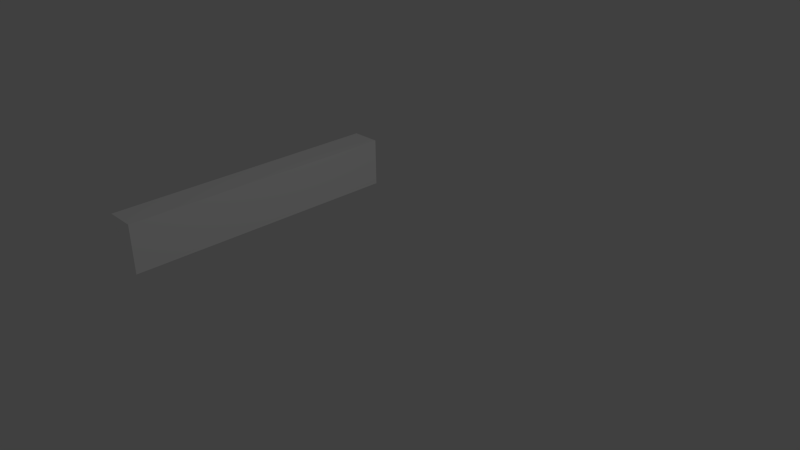 # Source: crown.blend  (saved by Blender 2.73.0; exported with 4.5.12 LTS)
import bpy
from mathutils import Matrix  # noqa: F401  (used for matrix-valued properties, if any)

bpy.ops.wm.read_factory_settings(use_empty=True)
scene = bpy.context.scene
scene.name = 'Scene'

# ---- collections
col_collection_1 = bpy.data.collections.new('Collection 1'); scene.collection.children.link(col_collection_1)

# ---- materials (node trees are filled in below, after node groups)
mat_material = bpy.data.materials.new('Material')
mat_material.alpha_threshold = 0.0
mat_material.use_transparent_shadow = False
mat_material.diffuse_color = (1.0, 1.0, 1.0, 1.0)
mat_material.roughness = 0.5

# ---- material node trees

# ---- world
world_world = bpy.data.worlds.new('World'); scene.world = world_world
world_world.color = (0.05088, 0.05088, 0.05088)
world_world.use_sun_shadow = False
world_world.sun_shadow_jitter_overblur = 0.0
world_world.cycles.sampling_method = 'MANUAL'
world_world.cycles.sample_map_resolution = 256

# ---- cameras
cam_camera = bpy.data.cameras.new('Camera')
cam_camera.clip_end = 100.0
cam_camera.lens = 35.0
cam_camera.sensor_width = 32.0
cam_camera.sensor_height = 18.0
cam_camera.ortho_scale = 7.314
cam_camera.dof.focus_distance = 0.0
cam_camera.dof.aperture_fstop = 128.0

# ---- lights
light_lamp = bpy.data.lights.new('Lamp', 'POINT')
light_lamp.transmission_factor = 0.0
light_lamp.cutoff_distance = 30.0
light_lamp.energy = 100.0
light_lamp.shadow_buffer_clip_start = 1.001
light_lamp.shadow_soft_size = 0.1
light_lamp.shadow_maximum_resolution = 0.006
light_lamp.use_absolute_resolution = True
light_lamp.cycles.use_multiple_importance_sampling = False

# ---- meshes
me_cube_001 = bpy.data.meshes.new('Cube.001')
me_cube_001.from_pydata([(0.7391, -1.0, -1.0), (0.7391, 1.0, -1.0), (1.0, 1.0, -1.0), (1.0, -1.0, -1.0), (-1.0, -1.0, 1.0), (-1.0, 1.0, 1.0), (1.0, 1.0, 1.0), (1.0, -1.0, 1.0), (-0.5652, -1.0, 0.6731), (-0.5652, 1.0, 0.6731), (1.0, 1.0, 0.592), (1.0, -1.0, 0.592), (0.4348, 1.0, -0.4905), (1.0, 1.0, -0.4905), (1.0, -1.0, -0.4905), (0.4348, -1.0, -0.4905), (-0.3478, -1.0, 0.3814), (-0.3478, 1.0, 0.3814), (1.0, 1.0, 0.3814), (1.0, -1.0, 0.3814), (-0.1304, 1.0, 0.1372), (1.0, 1.0, 0.1372), (1.0, -1.0, 0.1372), (-0.1304, -1.0, 0.1372), (0.3043, 1.0, -0.01974), (1.0, 1.0, -0.01974), (1.0, -1.0, -0.01974), (0.3043, -1.0, -0.01974), (0.4348, 1.0, -0.2541), (1.0, 1.0, -0.2541), (1.0, -1.0, -0.2541), (0.4348, -1.0, -0.2541), (0.3043, 1.0, -0.3825), (1.0, 1.0, -0.3825), (1.0, -1.0, -0.3825), (0.3043, -1.0, -0.3825), (-0.2174, -1.0, 0.2349), (-0.2174, 1.0, 0.2349), (1.0, 1.0, 0.2349), (1.0, -1.0, 0.2349), (-0.1304, -1.0, 0.3081), (-0.1304, 1.0, 0.3081), (1.0, 1.0, 0.3081), (1.0, -1.0, 0.3081), (-0.324, -1.0, 0.458), (-0.324, 1.0, 0.458), (1.0, 1.0, 0.458), (1.0, -1.0, 0.458), (-0.6185, -1.0, 0.525), (-0.6185, 1.0, 0.525), (1.0, 1.0, 0.525), (1.0, -1.0, 0.525), (-1.0, -1.0, 0.7332), (-1.0, 1.0, 0.7332), (1.0, 1.0, 0.7332), (1.0, -1.0, 0.7332)], [], [(15, 12, 1, 0), (12, 13, 2, 1), (13, 14, 3, 2), (14, 15, 0, 3), (0, 1, 2, 3), (7, 6, 5, 4), (55, 52, 8, 11), (54, 55, 11, 10), (53, 54, 10, 9), (52, 53, 9, 8), (34, 35, 15, 14), (33, 34, 14, 13), (32, 33, 13, 12), (35, 32, 12, 15), (44, 45, 17, 16), (45, 46, 18, 17), (46, 47, 19, 18), (47, 44, 16, 19), (36, 37, 20, 23), (37, 38, 21, 20), (38, 39, 22, 21), (39, 36, 23, 22), (23, 20, 24, 27), (20, 21, 25, 24), (21, 22, 26, 25), (22, 23, 27, 26), (27, 24, 28, 31), (24, 25, 29, 28), (25, 26, 30, 29), (26, 27, 31, 30), (31, 28, 32, 35), (28, 29, 33, 32), (29, 30, 34, 33), (30, 31, 35, 34), (43, 40, 36, 39), (42, 43, 39, 38), (41, 42, 38, 37), (40, 41, 37, 36), (16, 17, 41, 40), (17, 18, 42, 41), (18, 19, 43, 42), (19, 16, 40, 43), (51, 48, 44, 47), (50, 51, 47, 46), (49, 50, 46, 45), (48, 49, 45, 44), (8, 9, 49, 48), (9, 10, 50, 49), (10, 11, 51, 50), (11, 8, 48, 51), (4, 5, 53, 52), (5, 6, 54, 53), (6, 7, 55, 54), (7, 4, 52, 55)])
me_cube_001.materials.append(mat_material)
me_cube_001.use_remesh_preserve_volume = False
me_cube_001.use_remesh_preserve_attributes = False
me_cube_001.use_mirror_vertex_groups = False
me_cube_001.update()

# ---- objects
ob_cube = bpy.data.objects.new('Cube', me_cube_001)
ob_lamp = bpy.data.objects.new('Lamp', light_lamp)
ob_camera = bpy.data.objects.new('Camera', cam_camera)

# ---- transforms, parenting, visibility, modifiers, constraints
ob_cube.location = (-2.54, -0.03, -0.01)
ob_cube.scale = (0.23, 2.14, 0.37)
ob_cube.lineart.crease_threshold = 0.0
ob_lamp.location = (4.076, 1.005, 5.904)
ob_lamp.rotation_euler = (0.6503, 0.05522, 1.866)
ob_lamp.lock_rotations_4d = False
ob_lamp.empty_display_type = 'ARROWS'
ob_lamp.color = (0.0, 0.0, 0.0, 0.0)
ob_lamp.lineart.crease_threshold = 0.0
ob_camera.location = (7.481, -6.508, 5.344)
ob_camera.rotation_euler = (1.109, 0.01082, 0.8149)
ob_camera.lock_rotations_4d = False
ob_camera.empty_display_type = 'ARROWS'
ob_camera.color = (0.0, 0.0, 0.0, 0.0)
ob_camera.display_type = 'WIRE'
ob_camera.lineart.crease_threshold = 0.0

# ---- collection membership
col_collection_1.objects.link(ob_cube)
col_collection_1.objects.link(ob_lamp)
col_collection_1.objects.link(ob_camera)

# ---- scene / render settings (as saved in the file)
scene.camera = ob_camera
scene.frame_start = 1; scene.frame_end = 250; scene.frame_set(1)
scene.render.engine = 'BLENDER_EEVEE_NEXT'
scene.render.resolution_percentage = 50
scene.render.dither_intensity = 0.0
scene.cycles.use_denoising = False
scene.cycles.samples = 10
scene.cycles.sampling_pattern = 'TABULATED_SOBOL'
scene.cycles.light_sampling_threshold = 0.0
scene.cycles.use_adaptive_sampling = False
scene.cycles.use_light_tree = False
scene.cycles.blur_glossy = 0.0
scene.cycles.pixel_filter_type = 'GAUSSIAN'
scene.cycles.sample_clamp_indirect = 0.0
scene.view_settings.view_transform = 'Standard'
bpy.context.view_layer.update()
